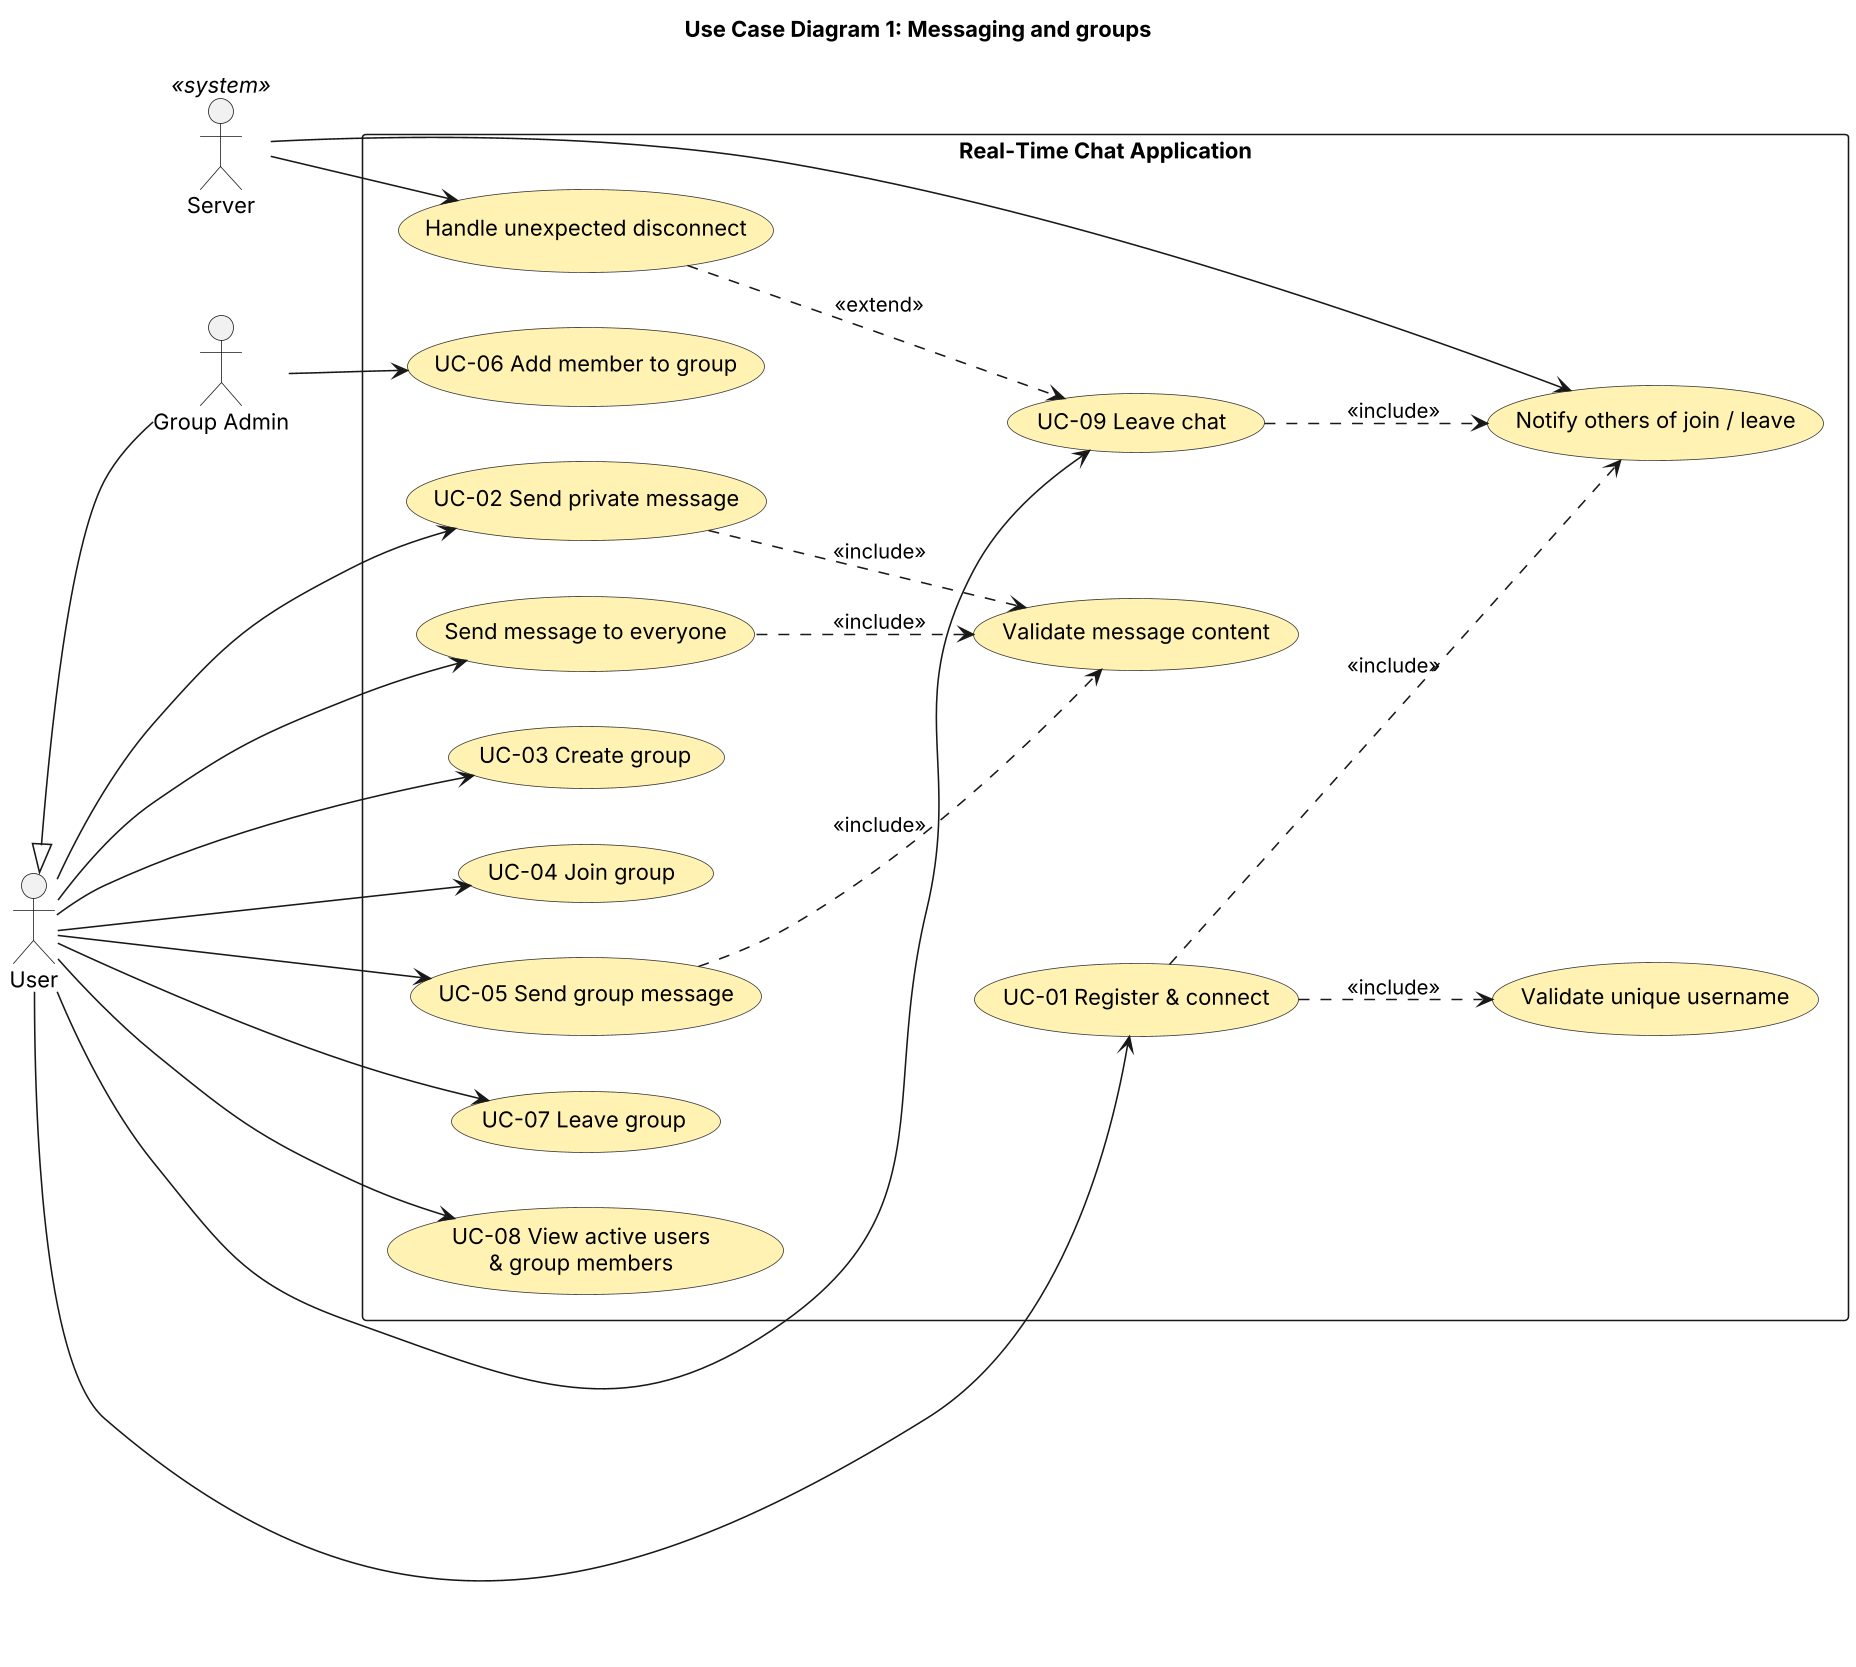

The diagram above was rendered by PlantUML. Its source (embedded in the PNG):
@startuml
skinparamlocked dpi 150
' Use case diagram 1: messaging and groups (UC-01 to UC-09)
title Use Case Diagram 1: Messaging and groups
left to right direction
skinparam shadowing false
skinparam usecaseBackgroundColor #FFF2B3
skinparam usecaseBorderColor #333333
actor User
actor "Group Admin" as Admin
actor "Server" as Server <<system>>
User <|-- Admin

rectangle "Real-Time Chat Application" {
  usecase "UC-01 Register & connect" as UC1
  usecase "Validate unique username" as V1
  usecase "UC-02 Send private message" as UC2
  usecase "Send message to everyone" as UCB
  usecase "UC-03 Create group" as UC3
  usecase "UC-04 Join group" as UC4
  usecase "UC-05 Send group message" as UC5
  usecase "UC-06 Add member to group" as UC6
  usecase "UC-07 Leave group" as UC7
  usecase "UC-08 View active users\n& group members" as UC8
  usecase "UC-09 Leave chat" as UC9
  usecase "Validate message content" as V2
  usecase "Notify others of join / leave" as N
  usecase "Handle unexpected disconnect" as D
}
User --> UC1
User --> UCB
User --> UC2
User --> UC3
User --> UC4
User --> UC5
User --> UC7
User --> UC8
User --> UC9
Admin --> UC6
UC1 ..> V1 : <<include>>
UC1 ..> N : <<include>>
UC2 ..> V2 : <<include>>
UCB ..> V2 : <<include>>
UC5 ..> V2 : <<include>>
UC9 ..> N : <<include>>
D ..> UC9 : <<extend>>
Server --> D
Server --> N
@enduml